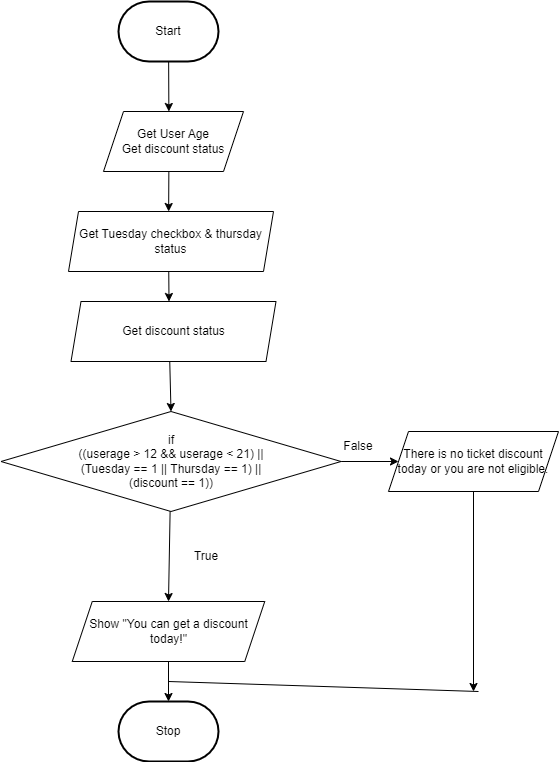

The diagram above was exported from draw.io. Its source (the exported page's mxGraphModel, read from the mxfile embedded in the PNG):
<mxGraphModel dx="873" dy="346" grid="1" gridSize="10" guides="1" tooltips="1" connect="1" arrows="1" fold="1" page="1" pageScale="1" pageWidth="850" pageHeight="1100" math="0" shadow="0">
  <root>
    <mxCell id="0" />
    <mxCell id="1" parent="0" />
    <mxCell id="5" style="edgeStyle=none;html=1;" parent="1" source="2" edge="1">
      <mxGeometry relative="1" as="geometry">
        <mxPoint x="280.36363636363626" y="420" as="targetPoint" />
      </mxGeometry>
    </mxCell>
    <mxCell id="2" value="Start" style="strokeWidth=2;html=1;shape=mxgraph.flowchart.terminator;whiteSpace=wrap;" parent="1" vertex="1">
      <mxGeometry x="230" y="310" width="100" height="60" as="geometry" />
    </mxCell>
    <mxCell id="3" value="Stop" style="strokeWidth=2;html=1;shape=mxgraph.flowchart.terminator;whiteSpace=wrap;" parent="1" vertex="1">
      <mxGeometry x="230" y="1010" width="100" height="60" as="geometry" />
    </mxCell>
    <mxCell id="10" style="edgeStyle=none;html=1;" parent="1" edge="1">
      <mxGeometry relative="1" as="geometry">
        <mxPoint x="280.35000000000014" y="480" as="sourcePoint" />
        <mxPoint x="280.1500000000001" y="520" as="targetPoint" />
      </mxGeometry>
    </mxCell>
    <mxCell id="16" style="edgeStyle=none;html=1;entryX=0;entryY=0.5;entryDx=0;entryDy=0;" parent="1" source="6" target="14" edge="1">
      <mxGeometry relative="1" as="geometry" />
    </mxCell>
    <mxCell id="17" style="edgeStyle=none;html=1;entryX=0.5;entryY=0;entryDx=0;entryDy=0;" parent="1" source="6" target="15" edge="1">
      <mxGeometry relative="1" as="geometry" />
    </mxCell>
    <mxCell id="6" value="if&lt;br&gt;((userage &amp;gt; 12 &amp;amp;&amp;amp; userage &amp;lt; 21) || &lt;br&gt;(Tuesday == 1 || Thursday == 1) || &lt;br&gt;(discount == 1))" style="rhombus;whiteSpace=wrap;html=1;" parent="1" vertex="1">
      <mxGeometry x="112.5" y="720" width="340" height="100" as="geometry" />
    </mxCell>
    <mxCell id="12" style="edgeStyle=none;html=1;entryX=0.5;entryY=0;entryDx=0;entryDy=0;" parent="1" target="11" edge="1">
      <mxGeometry relative="1" as="geometry">
        <mxPoint x="280.25" y="580" as="sourcePoint" />
      </mxGeometry>
    </mxCell>
    <mxCell id="13" style="edgeStyle=none;html=1;entryX=0.5;entryY=0;entryDx=0;entryDy=0;" parent="1" source="11" target="6" edge="1">
      <mxGeometry relative="1" as="geometry" />
    </mxCell>
    <mxCell id="11" value="Get discount status" style="rounded=0;whiteSpace=wrap;html=1;" parent="1" vertex="1">
      <mxGeometry x="213" y="610" width="135" height="60" as="geometry" />
    </mxCell>
    <mxCell id="22" style="edgeStyle=none;html=1;" parent="1" source="14" edge="1">
      <mxGeometry relative="1" as="geometry">
        <mxPoint x="585" y="1000" as="targetPoint" />
      </mxGeometry>
    </mxCell>
    <mxCell id="14" value="There is no ticket discount today or you are not eligible." style="shape=parallelogram;perimeter=parallelogramPerimeter;whiteSpace=wrap;html=1;fixedSize=1;" parent="1" vertex="1">
      <mxGeometry x="500" y="740" width="170" height="60" as="geometry" />
    </mxCell>
    <mxCell id="23" style="edgeStyle=none;html=1;" parent="1" source="15" target="3" edge="1">
      <mxGeometry relative="1" as="geometry" />
    </mxCell>
    <mxCell id="15" value="Show &quot;You can get a discount today!&quot;" style="shape=parallelogram;perimeter=parallelogramPerimeter;whiteSpace=wrap;html=1;fixedSize=1;" parent="1" vertex="1">
      <mxGeometry x="183.75" y="910" width="192.5" height="60" as="geometry" />
    </mxCell>
    <mxCell id="18" value="True" style="text;html=1;strokeColor=none;fillColor=none;align=center;verticalAlign=middle;whiteSpace=wrap;rounded=0;" parent="1" vertex="1">
      <mxGeometry x="288" y="850" width="60" height="30" as="geometry" />
    </mxCell>
    <mxCell id="20" value="False" style="text;html=1;strokeColor=none;fillColor=none;align=center;verticalAlign=middle;whiteSpace=wrap;rounded=0;" parent="1" vertex="1">
      <mxGeometry x="440" y="740" width="60" height="30" as="geometry" />
    </mxCell>
    <mxCell id="24" value="" style="endArrow=none;html=1;" parent="1" edge="1">
      <mxGeometry width="50" height="50" relative="1" as="geometry">
        <mxPoint x="280" y="990" as="sourcePoint" />
        <mxPoint x="590" y="1000" as="targetPoint" />
      </mxGeometry>
    </mxCell>
    <mxCell id="25" value="Get User Age&lt;br&gt;Get discount status" style="shape=parallelogram;perimeter=parallelogramPerimeter;whiteSpace=wrap;html=1;fixedSize=1;" vertex="1" parent="1">
      <mxGeometry x="215" y="420" width="140" height="60" as="geometry" />
    </mxCell>
    <mxCell id="26" value="Get Tuesday checkbox &amp;amp; thursday&lt;br&gt;status" style="shape=parallelogram;perimeter=parallelogramPerimeter;whiteSpace=wrap;html=1;fixedSize=1;size=10;" vertex="1" parent="1">
      <mxGeometry x="180" y="520" width="205" height="60" as="geometry" />
    </mxCell>
    <mxCell id="28" value="Get discount status" style="shape=parallelogram;perimeter=parallelogramPerimeter;whiteSpace=wrap;html=1;fixedSize=1;size=10;" vertex="1" parent="1">
      <mxGeometry x="182.5" y="610" width="205" height="60" as="geometry" />
    </mxCell>
  </root>
</mxGraphModel>